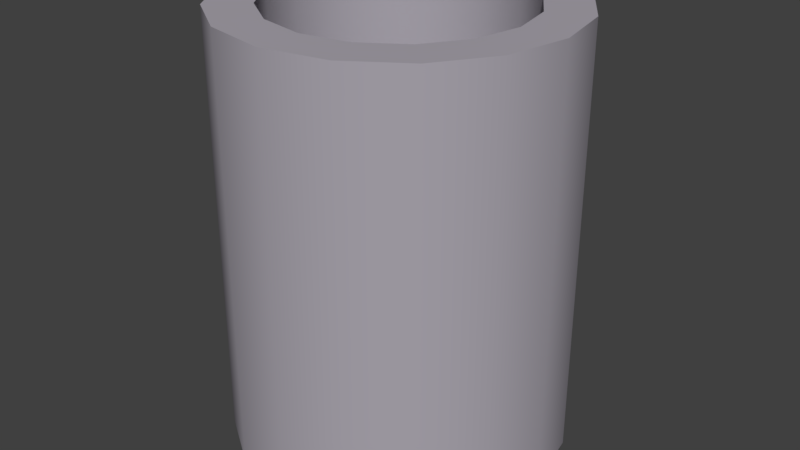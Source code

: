 # Source: Trash_Can.blend  (saved by Blender 2.79.0; exported with 4.5.12 LTS)
import bpy
from mathutils import Matrix  # noqa: F401  (used for matrix-valued properties, if any)

bpy.ops.wm.read_factory_settings(use_empty=True)
scene = bpy.context.scene
scene.name = 'Scene'

# ---- collections
col_collection_1 = bpy.data.collections.new('Collection 1'); scene.collection.children.link(col_collection_1)

# ---- materials (node trees are filled in below, after node groups)
mat_material_001 = bpy.data.materials.new('Material.001')
mat_material_001.alpha_threshold = 0.0
mat_material_001.use_transparent_shadow = False
mat_material_001.diffuse_color = (0.4042, 0.3801, 0.4292, 1.0)
mat_material_001.roughness = 0.5

# ---- material node trees

# ---- world
world_world = bpy.data.worlds.new('World'); scene.world = world_world
world_world.color = (0.05088, 0.05088, 0.05088)
world_world.use_sun_shadow = False
world_world.sun_shadow_jitter_overblur = 0.0
world_world.cycles.sampling_method = 'MANUAL'

# ---- meshes
me_cylinder_001 = bpy.data.meshes.new('Cylinder.001')
me_cylinder_001.from_pydata([(0.0, 1.0, -1.0), (0.0, 1.0, 1.563), (0.3827, 0.9239, -1.0), (0.3827, 0.9239, 1.563), (0.7071, 0.7071, -1.0), (0.7071, 0.7071, 1.563), (0.9239, 0.3827, -1.0), (0.9239, 0.3827, 1.563), (1.0, -4.371e-08, -1.0), (1.0, -4.371e-08, 1.563), (0.9239, -0.3827, -1.0), (0.9239, -0.3827, 1.563), (0.7071, -0.7071, -1.0), (0.7071, -0.7071, 1.563), (0.3827, -0.9239, -1.0), (0.3827, -0.9239, 1.563), (1.51e-07, -1.0, -1.0), (1.51e-07, -1.0, 1.563), (-0.3827, -0.9239, -1.0), (-0.3827, -0.9239, 1.563), (-0.7071, -0.7071, -1.0), (-0.7071, -0.7071, 1.563), (-0.9239, -0.3827, -1.0), (-0.9239, -0.3827, 1.563), (-1.0, 1.192e-08, -1.0), (-1.0, 1.192e-08, 1.563), (-0.9239, 0.3827, -1.0), (-0.9239, 0.3827, 1.563), (-0.7071, 0.7071, -1.0), (-0.7071, 0.7071, 1.563), (-0.3827, 0.9239, -1.0), (-0.3827, 0.9239, 1.563), (0.2813, 0.6791, 1.563), (4.488e-09, 0.735, 1.563), (0.5198, 0.5198, 1.563), (0.6791, 0.2813, 1.563), (0.735, -2.672e-08, 1.563), (0.6791, -0.2813, 1.563), (0.5198, -0.5198, 1.563), (0.2813, -0.6791, 1.563), (1.155e-07, -0.735, 1.563), (-0.2813, -0.6791, 1.563), (-0.5198, -0.5198, 1.563), (-0.6791, -0.2813, 1.563), (-0.735, 1.417e-08, 1.563), (-0.6791, 0.2813, 1.563), (-0.5198, 0.5198, 1.563), (-0.2813, 0.6791, 1.563), (0.2813, 0.6791, -0.3569), (3.968e-08, 0.735, -0.3569), (0.5198, 0.5198, -0.3569), (0.6791, 0.2813, -0.3569), (0.735, -2.672e-08, -0.3569), (0.6791, -0.2813, -0.3569), (0.5198, -0.5198, -0.3569), (0.2813, -0.6791, -0.3569), (1.507e-07, -0.735, -0.3569), (-0.2813, -0.6791, -0.3569), (-0.5198, -0.5198, -0.3569), (-0.6791, -0.2813, -0.3569), (-0.735, 1.417e-08, -0.3569), (-0.6791, 0.2813, -0.3569), (-0.5198, 0.5198, -0.3569), (-0.2813, 0.6791, -0.3569)], [], [(0, 1, 3, 2), (2, 3, 5, 4), (4, 5, 7, 6), (6, 7, 9, 8), (8, 9, 11, 10), (10, 11, 13, 12), (12, 13, 15, 14), (14, 15, 17, 16), (16, 17, 19, 18), (18, 19, 21, 20), (20, 21, 23, 22), (22, 23, 25, 24), (24, 25, 27, 26), (26, 27, 29, 28), (11, 9, 36, 37), (28, 29, 31, 30), (30, 31, 1, 0), (0, 2, 4, 6, 8, 10, 12, 14, 16, 18, 20, 22, 24, 26, 28, 30), (43, 42, 58, 59), (21, 19, 41, 42), (31, 29, 46, 47), (7, 5, 34, 35), (17, 15, 39, 40), (3, 1, 33, 32), (27, 25, 44, 45), (13, 11, 37, 38), (23, 21, 42, 43), (1, 31, 47, 33), (9, 7, 35, 36), (19, 17, 40, 41), (29, 27, 45, 46), (5, 3, 32, 34), (15, 13, 38, 39), (25, 23, 43, 44), (48, 49, 63, 62, 61, 60, 59, 58, 57, 56, 55, 54, 53, 52, 51, 50), (36, 35, 51, 52), (44, 43, 59, 60), (37, 36, 52, 53), (45, 44, 60, 61), (38, 37, 53, 54), (46, 45, 61, 62), (39, 38, 54, 55), (47, 46, 62, 63), (40, 39, 55, 56), (32, 33, 49, 48), (33, 47, 63, 49), (41, 40, 56, 57), (34, 32, 48, 50), (42, 41, 57, 58), (35, 34, 50, 51)])
me_cylinder_001.polygons.foreach_set('use_smooth', [True] * 50)
me_cylinder_001.materials.append(mat_material_001)
me_cylinder_001.use_remesh_preserve_volume = False
me_cylinder_001.use_remesh_preserve_attributes = False
me_cylinder_001.use_mirror_vertex_groups = False
me_cylinder_001.update()

# ---- objects
ob_cylinder = bpy.data.objects.new('Cylinder', me_cylinder_001)

# ---- transforms, parenting, visibility, modifiers, constraints
ob_cylinder.location = (0.0, 0.0, 0.8243)
ob_cylinder.scale = (0.9514, 0.9514, 0.9514)
ob_cylinder.lineart.crease_threshold = 0.0
_m = ob_cylinder.modifiers.new('EdgeSplit', 'EDGE_SPLIT')

# ---- collection membership
col_collection_1.objects.link(ob_cylinder)

# ---- scene / render settings (as saved in the file)
scene.frame_start = 1; scene.frame_end = 250; scene.frame_set(1)
scene.render.engine = 'BLENDER_EEVEE_NEXT'
scene.render.resolution_percentage = 50
scene.render.dither_intensity = 0.0
scene.cycles.use_denoising = False
scene.cycles.samples = 128
scene.cycles.sampling_pattern = 'TABULATED_SOBOL'
scene.cycles.use_adaptive_sampling = False
scene.cycles.use_light_tree = False
scene.cycles.blur_glossy = 0.0
scene.cycles.sample_clamp_indirect = 0.0
scene.view_settings.view_transform = 'Standard'
bpy.context.view_layer.update()

# ---- added for rendering (the .blend has no active camera and no usable light): camera, sun
cam_auto = bpy.data.cameras.new('AutoCamera')
cam_auto.lens = 50.0
cam_auto.sensor_width = 36.0
cam_auto.clip_end = 1000.0
ob_auto_camera = bpy.data.objects.new('AutoCamera', cam_auto)
scene.collection.objects.link(ob_auto_camera)
ob_auto_camera.location = (3.35976, -4.03171, 3.77984)
ob_auto_camera.rotation_euler = (1.09748, -7.21219e-08, 0.694738)
scene.camera = ob_auto_camera
light_auto_sun = bpy.data.lights.new('AutoSun', 'SUN')
light_auto_sun.energy = 3.0
light_auto_sun.angle = 0.0523599
ob_auto_sun = bpy.data.objects.new('AutoSun', light_auto_sun)
scene.collection.objects.link(ob_auto_sun)
ob_auto_sun.rotation_euler = (0.872665, 0.174533, 0.523599)
bpy.context.view_layer.update()
